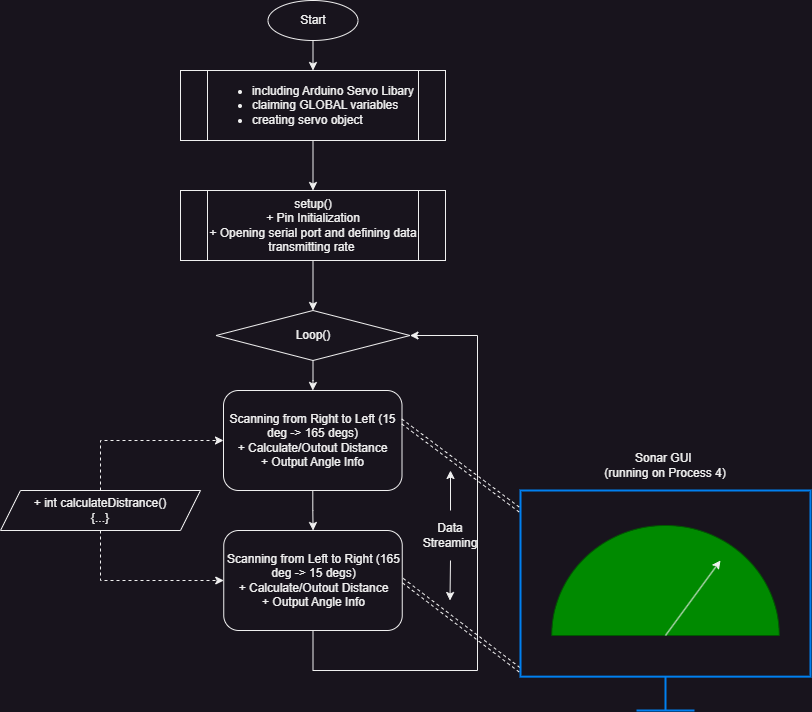

The diagram above was exported from draw.io. Its source (the exported page's mxGraphModel, read from the mxfile embedded in the PNG):
<mxGraphModel dx="1434" dy="836" grid="1" gridSize="10" guides="1" tooltips="1" connect="1" arrows="1" fold="1" page="1" pageScale="1" pageWidth="850" pageHeight="1100" math="0" shadow="0">
  <root>
    <mxCell id="0" />
    <mxCell id="1" parent="0" />
    <mxCell id="5bGelboy5Rmbk8K34Tt4-4" style="edgeStyle=orthogonalEdgeStyle;rounded=0;orthogonalLoop=1;jettySize=auto;html=1;exitX=0.5;exitY=1;exitDx=0;exitDy=0;entryX=0.5;entryY=0;entryDx=0;entryDy=0;" edge="1" parent="1" source="5bGelboy5Rmbk8K34Tt4-1" target="5bGelboy5Rmbk8K34Tt4-3">
      <mxGeometry relative="1" as="geometry" />
    </mxCell>
    <mxCell id="5bGelboy5Rmbk8K34Tt4-1" value="Start" style="ellipse;whiteSpace=wrap;html=1;" vertex="1" parent="1">
      <mxGeometry x="297.5" y="110" width="90" height="40" as="geometry" />
    </mxCell>
    <mxCell id="5bGelboy5Rmbk8K34Tt4-6" value="" style="edgeStyle=orthogonalEdgeStyle;rounded=0;orthogonalLoop=1;jettySize=auto;html=1;" edge="1" parent="1" source="5bGelboy5Rmbk8K34Tt4-3" target="5bGelboy5Rmbk8K34Tt4-5">
      <mxGeometry relative="1" as="geometry" />
    </mxCell>
    <mxCell id="5bGelboy5Rmbk8K34Tt4-3" value="&lt;div style=&quot;text-align: left;&quot;&gt;&lt;ul&gt;&lt;li&gt;&lt;span style=&quot;background-color: initial;&quot;&gt;including Arduino Servo Libary&lt;/span&gt;&lt;/li&gt;&lt;li&gt;&lt;span style=&quot;background-color: initial;&quot;&gt;claiming GLOBAL variables&lt;/span&gt;&lt;/li&gt;&lt;li&gt;&lt;span style=&quot;background-color: initial;&quot;&gt;creating servo object&lt;/span&gt;&lt;/li&gt;&lt;/ul&gt;&lt;/div&gt;" style="shape=process;whiteSpace=wrap;html=1;backgroundOutline=1;" vertex="1" parent="1">
      <mxGeometry x="210" y="180" width="265" height="70" as="geometry" />
    </mxCell>
    <mxCell id="5bGelboy5Rmbk8K34Tt4-8" value="" style="edgeStyle=orthogonalEdgeStyle;rounded=0;orthogonalLoop=1;jettySize=auto;html=1;" edge="1" parent="1" source="5bGelboy5Rmbk8K34Tt4-5" target="5bGelboy5Rmbk8K34Tt4-7">
      <mxGeometry relative="1" as="geometry" />
    </mxCell>
    <mxCell id="5bGelboy5Rmbk8K34Tt4-5" value="&lt;div style=&quot;&quot;&gt;setup()&lt;/div&gt;&lt;div style=&quot;&quot;&gt;&lt;span style=&quot;background-color: initial;&quot;&gt;+ Pin Initialization&lt;/span&gt;&lt;br&gt;&lt;span style=&quot;background-color: initial;&quot;&gt;+ Opening serial port and defining data transmitting rate&amp;nbsp;&lt;/span&gt;&lt;br&gt;&lt;/div&gt;" style="shape=process;whiteSpace=wrap;html=1;backgroundOutline=1;" vertex="1" parent="1">
      <mxGeometry x="210" y="300" width="265" height="70" as="geometry" />
    </mxCell>
    <mxCell id="5bGelboy5Rmbk8K34Tt4-10" value="" style="edgeStyle=orthogonalEdgeStyle;rounded=0;orthogonalLoop=1;jettySize=auto;html=1;" edge="1" parent="1" source="5bGelboy5Rmbk8K34Tt4-7" target="5bGelboy5Rmbk8K34Tt4-9">
      <mxGeometry relative="1" as="geometry" />
    </mxCell>
    <mxCell id="5bGelboy5Rmbk8K34Tt4-7" value="Loop()" style="rhombus;whiteSpace=wrap;html=1;" vertex="1" parent="1">
      <mxGeometry x="245.5" y="420" width="194" height="50" as="geometry" />
    </mxCell>
    <mxCell id="5bGelboy5Rmbk8K34Tt4-17" value="" style="edgeStyle=orthogonalEdgeStyle;rounded=0;orthogonalLoop=1;jettySize=auto;html=1;" edge="1" parent="1" source="5bGelboy5Rmbk8K34Tt4-9" target="5bGelboy5Rmbk8K34Tt4-15">
      <mxGeometry relative="1" as="geometry" />
    </mxCell>
    <mxCell id="5bGelboy5Rmbk8K34Tt4-9" value="&lt;div style=&quot;&quot;&gt;&lt;span style=&quot;background-color: initial;&quot;&gt;Scanning from Right to Left (15 deg -&amp;gt; 165 degs)&lt;/span&gt;&lt;/div&gt;&lt;div style=&quot;&quot;&gt;+ Calculate/Outout Distance&lt;/div&gt;&lt;div style=&quot;&quot;&gt;+ Output Angle Info&lt;/div&gt;" style="rounded=1;whiteSpace=wrap;html=1;align=center;" vertex="1" parent="1">
      <mxGeometry x="253" y="500" width="178.5" height="100" as="geometry" />
    </mxCell>
    <mxCell id="5bGelboy5Rmbk8K34Tt4-13" style="edgeStyle=orthogonalEdgeStyle;rounded=0;orthogonalLoop=1;jettySize=auto;html=1;entryX=1;entryY=0.5;entryDx=0;entryDy=0;exitX=0.5;exitY=1;exitDx=0;exitDy=0;" edge="1" parent="1" source="5bGelboy5Rmbk8K34Tt4-15" target="5bGelboy5Rmbk8K34Tt4-7">
      <mxGeometry relative="1" as="geometry">
        <mxPoint x="347" y="820" as="sourcePoint" />
        <Array as="points">
          <mxPoint x="343" y="780" />
          <mxPoint x="507" y="780" />
          <mxPoint x="507" y="445" />
        </Array>
      </mxGeometry>
    </mxCell>
    <mxCell id="5bGelboy5Rmbk8K34Tt4-15" value="&lt;div style=&quot;text-align: center;&quot;&gt;Scanning from Left to Right (165 deg -&amp;gt; 15 degs)&lt;div&gt;&lt;div&gt;+ Calculate/Outout Distance&lt;/div&gt;&lt;div&gt;+ Output Angle Info&lt;/div&gt;&lt;/div&gt;&lt;/div&gt;" style="rounded=1;whiteSpace=wrap;html=1;align=left;" vertex="1" parent="1">
      <mxGeometry x="253.25" y="640" width="178.5" height="100" as="geometry" />
    </mxCell>
    <mxCell id="5bGelboy5Rmbk8K34Tt4-20" style="edgeStyle=orthogonalEdgeStyle;rounded=0;orthogonalLoop=1;jettySize=auto;html=1;exitX=0.5;exitY=1;exitDx=0;exitDy=0;entryX=0;entryY=0.5;entryDx=0;entryDy=0;dashed=1;" edge="1" parent="1" source="5bGelboy5Rmbk8K34Tt4-18" target="5bGelboy5Rmbk8K34Tt4-15">
      <mxGeometry relative="1" as="geometry" />
    </mxCell>
    <mxCell id="5bGelboy5Rmbk8K34Tt4-18" value="+ int calculateDistrance()&lt;div&gt;{...&lt;span style=&quot;background-color: initial;&quot;&gt;}&lt;/span&gt;&lt;/div&gt;" style="shape=parallelogram;perimeter=parallelogramPerimeter;whiteSpace=wrap;html=1;fixedSize=1;" vertex="1" parent="1">
      <mxGeometry x="30" y="600" width="200" height="40" as="geometry" />
    </mxCell>
    <mxCell id="5bGelboy5Rmbk8K34Tt4-19" value="" style="endArrow=classic;html=1;rounded=0;exitX=0.5;exitY=0;exitDx=0;exitDy=0;entryX=0;entryY=0.5;entryDx=0;entryDy=0;dashed=1;" edge="1" parent="1" source="5bGelboy5Rmbk8K34Tt4-18" target="5bGelboy5Rmbk8K34Tt4-9">
      <mxGeometry width="50" height="50" relative="1" as="geometry">
        <mxPoint x="130" y="560" as="sourcePoint" />
        <mxPoint x="180" y="510" as="targetPoint" />
        <Array as="points">
          <mxPoint x="130" y="550" />
        </Array>
      </mxGeometry>
    </mxCell>
    <mxCell id="5bGelboy5Rmbk8K34Tt4-24" value="" style="shape=link;html=1;rounded=0;dashed=1;" edge="1" parent="1">
      <mxGeometry width="100" relative="1" as="geometry">
        <mxPoint x="430" y="530" as="sourcePoint" />
        <mxPoint x="550" y="620" as="targetPoint" />
      </mxGeometry>
    </mxCell>
    <mxCell id="5bGelboy5Rmbk8K34Tt4-26" value="" style="shape=link;html=1;rounded=0;dashed=1;" edge="1" parent="1">
      <mxGeometry width="100" relative="1" as="geometry">
        <mxPoint x="431.5" y="689.5" as="sourcePoint" />
        <mxPoint x="550" y="780" as="targetPoint" />
      </mxGeometry>
    </mxCell>
    <mxCell id="5bGelboy5Rmbk8K34Tt4-23" value="" style="html=1;verticalLabelPosition=bottom;align=center;labelBackgroundColor=#ffffff;verticalAlign=top;strokeWidth=2;strokeColor=#0080F0;shadow=0;dashed=0;shape=mxgraph.ios7.icons.monitor;" vertex="1" parent="1">
      <mxGeometry x="550" y="600" width="290" height="220" as="geometry" />
    </mxCell>
    <mxCell id="5bGelboy5Rmbk8K34Tt4-29" value="" style="verticalLabelPosition=bottom;verticalAlign=top;html=1;shape=mxgraph.basic.half_circle;rotation=-180;fillColor=#008a00;fontColor=#ffffff;strokeColor=#005700;" vertex="1" parent="1">
      <mxGeometry x="581.25" y="635" width="227.5" height="110" as="geometry" />
    </mxCell>
    <mxCell id="5bGelboy5Rmbk8K34Tt4-30" value="" style="endArrow=classic;html=1;rounded=0;exitX=0.5;exitY=0;exitDx=0;exitDy=0;exitPerimeter=0;" edge="1" parent="1" source="5bGelboy5Rmbk8K34Tt4-29">
      <mxGeometry width="50" height="50" relative="1" as="geometry">
        <mxPoint x="700" y="720" as="sourcePoint" />
        <mxPoint x="750" y="670" as="targetPoint" />
      </mxGeometry>
    </mxCell>
    <mxCell id="5bGelboy5Rmbk8K34Tt4-31" value="Data Streaming" style="text;html=1;align=center;verticalAlign=middle;whiteSpace=wrap;rounded=0;" vertex="1" parent="1">
      <mxGeometry x="450" y="630" width="60" height="30" as="geometry" />
    </mxCell>
    <mxCell id="5bGelboy5Rmbk8K34Tt4-32" value="" style="endArrow=classic;html=1;rounded=0;" edge="1" parent="1">
      <mxGeometry width="50" height="50" relative="1" as="geometry">
        <mxPoint x="480" y="620" as="sourcePoint" />
        <mxPoint x="480" y="580" as="targetPoint" />
      </mxGeometry>
    </mxCell>
    <mxCell id="5bGelboy5Rmbk8K34Tt4-33" value="" style="endArrow=classic;html=1;rounded=0;" edge="1" parent="1">
      <mxGeometry width="50" height="50" relative="1" as="geometry">
        <mxPoint x="480" y="670" as="sourcePoint" />
        <mxPoint x="479.5" y="710" as="targetPoint" />
      </mxGeometry>
    </mxCell>
    <mxCell id="5bGelboy5Rmbk8K34Tt4-34" value="Sonar GUI&amp;nbsp;&lt;div&gt;(running on Process 4)&lt;/div&gt;" style="text;html=1;align=center;verticalAlign=middle;whiteSpace=wrap;rounded=0;" vertex="1" parent="1">
      <mxGeometry x="630" y="560" width="130" height="30" as="geometry" />
    </mxCell>
  </root>
</mxGraphModel>